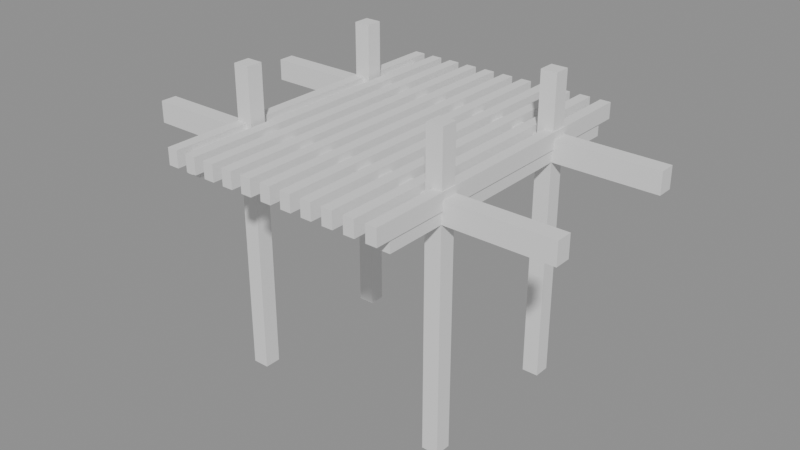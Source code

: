 # Source: p0159.blend  (saved by Blender 4.5.90; exported with 4.5.12 LTS)
import bpy
from mathutils import Matrix  # noqa: F401  (used for matrix-valued properties, if any)

bpy.ops.wm.read_factory_settings(use_empty=True)
scene = bpy.context.scene
scene.name = 'Scene'

# ---- collections
col_asset_p0159 = bpy.data.collections.new('Asset_p0159'); scene.collection.children.link(col_asset_p0159)

# ---- meshes
me_cube = bpy.data.meshes.new('Cube')
me_cube.from_pydata([(-0.15, -0.15, -2.8), (-0.15, -0.15, 2.8), (-0.15, 0.15, -2.8), (-0.15, 0.15, 2.8), (0.15, -0.15, -2.8), (0.15, -0.15, 2.8), (0.15, 0.15, -2.8), (0.15, 0.15, 2.8)], [], [(0, 1, 3, 2), (2, 3, 7, 6), (6, 7, 5, 4), (4, 5, 1, 0), (2, 6, 4, 0), (7, 3, 1, 5)])
_uv = me_cube.uv_layers.new(name='UVMap')
_uv.uv.foreach_set('vector', [0.375, 0.0, 0.625, 0.0, 0.625, 0.25, 0.375, 0.25, 0.375, 0.25, 0.625, 0.25, 0.625, 0.5, 0.375, 0.5, 0.375, 0.5, 0.625, 0.5, 0.625, 0.75, 0.375, 0.75, 0.375, 0.75, 0.625, 0.75, 0.625, 1.0, 0.375, 1.0, 0.125, 0.5, 0.375, 0.5, 0.375, 0.75, 0.125, 0.75, 0.625, 0.5, 0.875, 0.5, 0.875, 0.75, 0.625, 0.75])
me_cube.update()
me_cube_001 = bpy.data.meshes.new('Cube.001')
me_cube_001.from_pydata([(-0.15, -0.15, -2.8), (-0.15, -0.15, 2.8), (-0.15, 0.15, -2.8), (-0.15, 0.15, 2.8), (0.15, -0.15, -2.8), (0.15, -0.15, 2.8), (0.15, 0.15, -2.8), (0.15, 0.15, 2.8)], [], [(0, 1, 3, 2), (2, 3, 7, 6), (6, 7, 5, 4), (4, 5, 1, 0), (2, 6, 4, 0), (7, 3, 1, 5)])
_uv = me_cube_001.uv_layers.new(name='UVMap')
_uv.uv.foreach_set('vector', [0.375, 0.0, 0.625, 0.0, 0.625, 0.25, 0.375, 0.25, 0.375, 0.25, 0.625, 0.25, 0.625, 0.5, 0.375, 0.5, 0.375, 0.5, 0.625, 0.5, 0.625, 0.75, 0.375, 0.75, 0.375, 0.75, 0.625, 0.75, 0.625, 1.0, 0.375, 1.0, 0.125, 0.5, 0.375, 0.5, 0.375, 0.75, 0.125, 0.75, 0.625, 0.5, 0.875, 0.5, 0.875, 0.75, 0.625, 0.75])
me_cube_001.update()
me_cube_002 = bpy.data.meshes.new('Cube.002')
me_cube_002.from_pydata([(-0.15, -0.15, -2.8), (-0.15, -0.15, 2.8), (-0.15, 0.15, -2.8), (-0.15, 0.15, 2.8), (0.15, -0.15, -2.8), (0.15, -0.15, 2.8), (0.15, 0.15, -2.8), (0.15, 0.15, 2.8)], [], [(0, 1, 3, 2), (2, 3, 7, 6), (6, 7, 5, 4), (4, 5, 1, 0), (2, 6, 4, 0), (7, 3, 1, 5)])
_uv = me_cube_002.uv_layers.new(name='UVMap')
_uv.uv.foreach_set('vector', [0.375, 0.0, 0.625, 0.0, 0.625, 0.25, 0.375, 0.25, 0.375, 0.25, 0.625, 0.25, 0.625, 0.5, 0.375, 0.5, 0.375, 0.5, 0.625, 0.5, 0.625, 0.75, 0.375, 0.75, 0.375, 0.75, 0.625, 0.75, 0.625, 1.0, 0.375, 1.0, 0.125, 0.5, 0.375, 0.5, 0.375, 0.75, 0.125, 0.75, 0.625, 0.5, 0.875, 0.5, 0.875, 0.75, 0.625, 0.75])
me_cube_002.update()
me_cube_003 = bpy.data.meshes.new('Cube.003')
me_cube_003.from_pydata([(-0.15, -0.15, -2.8), (-0.15, -0.15, 2.8), (-0.15, 0.15, -2.8), (-0.15, 0.15, 2.8), (0.15, -0.15, -2.8), (0.15, -0.15, 2.8), (0.15, 0.15, -2.8), (0.15, 0.15, 2.8)], [], [(0, 1, 3, 2), (2, 3, 7, 6), (6, 7, 5, 4), (4, 5, 1, 0), (2, 6, 4, 0), (7, 3, 1, 5)])
_uv = me_cube_003.uv_layers.new(name='UVMap')
_uv.uv.foreach_set('vector', [0.375, 0.0, 0.625, 0.0, 0.625, 0.25, 0.375, 0.25, 0.375, 0.25, 0.625, 0.25, 0.625, 0.5, 0.375, 0.5, 0.375, 0.5, 0.625, 0.5, 0.625, 0.75, 0.375, 0.75, 0.375, 0.75, 0.625, 0.75, 0.625, 1.0, 0.375, 1.0, 0.125, 0.5, 0.375, 0.5, 0.375, 0.75, 0.125, 0.75, 0.625, 0.5, 0.875, 0.5, 0.875, 0.75, 0.625, 0.75])
me_cube_003.update()
me_cube_006 = bpy.data.meshes.new('Cube.006')
me_cube_006.from_pydata([(-0.15, -2.7, -0.2), (-0.15, -2.7, 0.2), (-0.15, 2.7, -0.2), (-0.15, 2.7, 0.2), (0.15, -2.7, -0.2), (0.15, -2.7, 0.2), (0.15, 2.7, -0.2), (0.15, 2.7, 0.2)], [], [(0, 1, 3, 2), (2, 3, 7, 6), (6, 7, 5, 4), (4, 5, 1, 0), (2, 6, 4, 0), (7, 3, 1, 5)])
_uv = me_cube_006.uv_layers.new(name='UVMap')
_uv.uv.foreach_set('vector', [0.375, 0.0, 0.625, 0.0, 0.625, 0.25, 0.375, 0.25, 0.375, 0.25, 0.625, 0.25, 0.625, 0.5, 0.375, 0.5, 0.375, 0.5, 0.625, 0.5, 0.625, 0.75, 0.375, 0.75, 0.375, 0.75, 0.625, 0.75, 0.625, 1.0, 0.375, 1.0, 0.125, 0.5, 0.375, 0.5, 0.375, 0.75, 0.125, 0.75, 0.625, 0.5, 0.875, 0.5, 0.875, 0.75, 0.625, 0.75])
me_cube_006.update()
me_cube_007 = bpy.data.meshes.new('Cube.007')
me_cube_007.from_pydata([(-0.15, -2.7, -0.2), (-0.15, -2.7, 0.2), (-0.15, 2.7, -0.2), (-0.15, 2.7, 0.2), (0.15, -2.7, -0.2), (0.15, -2.7, 0.2), (0.15, 2.7, -0.2), (0.15, 2.7, 0.2)], [], [(0, 1, 3, 2), (2, 3, 7, 6), (6, 7, 5, 4), (4, 5, 1, 0), (2, 6, 4, 0), (7, 3, 1, 5)])
_uv = me_cube_007.uv_layers.new(name='UVMap')
_uv.uv.foreach_set('vector', [0.375, 0.0, 0.625, 0.0, 0.625, 0.25, 0.375, 0.25, 0.375, 0.25, 0.625, 0.25, 0.625, 0.5, 0.375, 0.5, 0.375, 0.5, 0.625, 0.5, 0.625, 0.75, 0.375, 0.75, 0.375, 0.75, 0.625, 0.75, 0.625, 1.0, 0.375, 1.0, 0.125, 0.5, 0.375, 0.5, 0.375, 0.75, 0.125, 0.75, 0.625, 0.5, 0.875, 0.5, 0.875, 0.75, 0.625, 0.75])
me_cube_007.update()
me_cube_004 = bpy.data.meshes.new('Cube.004')
me_cube_004.from_pydata([(-4.0, -0.15, -0.2), (-4.0, -0.15, 0.2), (-4.0, 0.15, -0.2), (-4.0, 0.15, 0.2), (4.0, -0.15, -0.2), (4.0, -0.15, 0.2), (4.0, 0.15, -0.2), (4.0, 0.15, 0.2)], [], [(0, 1, 3, 2), (2, 3, 7, 6), (6, 7, 5, 4), (4, 5, 1, 0), (2, 6, 4, 0), (7, 3, 1, 5)])
_uv = me_cube_004.uv_layers.new(name='UVMap')
_uv.uv.foreach_set('vector', [0.375, 0.0, 0.625, 0.0, 0.625, 0.25, 0.375, 0.25, 0.375, 0.25, 0.625, 0.25, 0.625, 0.5, 0.375, 0.5, 0.375, 0.5, 0.625, 0.5, 0.625, 0.75, 0.375, 0.75, 0.375, 0.75, 0.625, 0.75, 0.625, 1.0, 0.375, 1.0, 0.125, 0.5, 0.375, 0.5, 0.375, 0.75, 0.125, 0.75, 0.625, 0.5, 0.875, 0.5, 0.875, 0.75, 0.625, 0.75])
me_cube_004.update()
me_cube_005 = bpy.data.meshes.new('Cube.005')
me_cube_005.from_pydata([(-4.0, -0.15, -0.2), (-4.0, -0.15, 0.2), (-4.0, 0.15, -0.2), (-4.0, 0.15, 0.2), (4.0, -0.15, -0.2), (4.0, -0.15, 0.2), (4.0, 0.15, -0.2), (4.0, 0.15, 0.2)], [], [(0, 1, 3, 2), (2, 3, 7, 6), (6, 7, 5, 4), (4, 5, 1, 0), (2, 6, 4, 0), (7, 3, 1, 5)])
_uv = me_cube_005.uv_layers.new(name='UVMap')
_uv.uv.foreach_set('vector', [0.375, 0.0, 0.625, 0.0, 0.625, 0.25, 0.375, 0.25, 0.375, 0.25, 0.625, 0.25, 0.625, 0.5, 0.375, 0.5, 0.375, 0.5, 0.625, 0.5, 0.625, 0.75, 0.375, 0.75, 0.375, 0.75, 0.625, 0.75, 0.625, 1.0, 0.375, 1.0, 0.125, 0.5, 0.375, 0.5, 0.375, 0.75, 0.125, 0.75, 0.625, 0.5, 0.875, 0.5, 0.875, 0.75, 0.625, 0.75])
me_cube_005.update()
me_cube_008 = bpy.data.meshes.new('Cube.008')
me_cube_008.from_pydata([(-0.1, -3.0, -0.15), (-0.1, -3.0, 0.15), (-0.1, 3.0, -0.15), (-0.1, 3.0, 0.15), (0.1, -3.0, -0.15), (0.1, -3.0, 0.15), (0.1, 3.0, -0.15), (0.1, 3.0, 0.15)], [], [(0, 1, 3, 2), (2, 3, 7, 6), (6, 7, 5, 4), (4, 5, 1, 0), (2, 6, 4, 0), (7, 3, 1, 5)])
_uv = me_cube_008.uv_layers.new(name='UVMap')
_uv.uv.foreach_set('vector', [0.375, 0.0, 0.625, 0.0, 0.625, 0.25, 0.375, 0.25, 0.375, 0.25, 0.625, 0.25, 0.625, 0.5, 0.375, 0.5, 0.375, 0.5, 0.625, 0.5, 0.625, 0.75, 0.375, 0.75, 0.375, 0.75, 0.625, 0.75, 0.625, 1.0, 0.375, 1.0, 0.125, 0.5, 0.375, 0.5, 0.375, 0.75, 0.125, 0.75, 0.625, 0.5, 0.875, 0.5, 0.875, 0.75, 0.625, 0.75])
me_cube_008.update()
me_cube_017 = bpy.data.meshes.new('Cube.017')
me_cube_017.from_pydata([(-0.1, -3.0, -0.15), (-0.1, -3.0, 0.15), (-0.1, 3.0, -0.15), (-0.1, 3.0, 0.15), (0.1, -3.0, -0.15), (0.1, -3.0, 0.15), (0.1, 3.0, -0.15), (0.1, 3.0, 0.15)], [], [(0, 1, 3, 2), (2, 3, 7, 6), (6, 7, 5, 4), (4, 5, 1, 0), (2, 6, 4, 0), (7, 3, 1, 5)])
_uv = me_cube_017.uv_layers.new(name='UVMap')
_uv.uv.foreach_set('vector', [0.375, 0.0, 0.625, 0.0, 0.625, 0.25, 0.375, 0.25, 0.375, 0.25, 0.625, 0.25, 0.625, 0.5, 0.375, 0.5, 0.375, 0.5, 0.625, 0.5, 0.625, 0.75, 0.375, 0.75, 0.375, 0.75, 0.625, 0.75, 0.625, 1.0, 0.375, 1.0, 0.125, 0.5, 0.375, 0.5, 0.375, 0.75, 0.125, 0.75, 0.625, 0.5, 0.875, 0.5, 0.875, 0.75, 0.625, 0.75])
me_cube_017.update()
me_cube_018 = bpy.data.meshes.new('Cube.018')
me_cube_018.from_pydata([(-0.1, -3.0, -0.15), (-0.1, -3.0, 0.15), (-0.1, 3.0, -0.15), (-0.1, 3.0, 0.15), (0.1, -3.0, -0.15), (0.1, -3.0, 0.15), (0.1, 3.0, -0.15), (0.1, 3.0, 0.15)], [], [(0, 1, 3, 2), (2, 3, 7, 6), (6, 7, 5, 4), (4, 5, 1, 0), (2, 6, 4, 0), (7, 3, 1, 5)])
_uv = me_cube_018.uv_layers.new(name='UVMap')
_uv.uv.foreach_set('vector', [0.375, 0.0, 0.625, 0.0, 0.625, 0.25, 0.375, 0.25, 0.375, 0.25, 0.625, 0.25, 0.625, 0.5, 0.375, 0.5, 0.375, 0.5, 0.625, 0.5, 0.625, 0.75, 0.375, 0.75, 0.375, 0.75, 0.625, 0.75, 0.625, 1.0, 0.375, 1.0, 0.125, 0.5, 0.375, 0.5, 0.375, 0.75, 0.125, 0.75, 0.625, 0.5, 0.875, 0.5, 0.875, 0.75, 0.625, 0.75])
me_cube_018.update()
me_cube_009 = bpy.data.meshes.new('Cube.009')
me_cube_009.from_pydata([(-0.1, -3.0, -0.15), (-0.1, -3.0, 0.15), (-0.1, 3.0, -0.15), (-0.1, 3.0, 0.15), (0.1, -3.0, -0.15), (0.1, -3.0, 0.15), (0.1, 3.0, -0.15), (0.1, 3.0, 0.15)], [], [(0, 1, 3, 2), (2, 3, 7, 6), (6, 7, 5, 4), (4, 5, 1, 0), (2, 6, 4, 0), (7, 3, 1, 5)])
_uv = me_cube_009.uv_layers.new(name='UVMap')
_uv.uv.foreach_set('vector', [0.375, 0.0, 0.625, 0.0, 0.625, 0.25, 0.375, 0.25, 0.375, 0.25, 0.625, 0.25, 0.625, 0.5, 0.375, 0.5, 0.375, 0.5, 0.625, 0.5, 0.625, 0.75, 0.375, 0.75, 0.375, 0.75, 0.625, 0.75, 0.625, 1.0, 0.375, 1.0, 0.125, 0.5, 0.375, 0.5, 0.375, 0.75, 0.125, 0.75, 0.625, 0.5, 0.875, 0.5, 0.875, 0.75, 0.625, 0.75])
me_cube_009.update()
me_cube_010 = bpy.data.meshes.new('Cube.010')
me_cube_010.from_pydata([(-0.1, -3.0, -0.15), (-0.1, -3.0, 0.15), (-0.1, 3.0, -0.15), (-0.1, 3.0, 0.15), (0.1, -3.0, -0.15), (0.1, -3.0, 0.15), (0.1, 3.0, -0.15), (0.1, 3.0, 0.15)], [], [(0, 1, 3, 2), (2, 3, 7, 6), (6, 7, 5, 4), (4, 5, 1, 0), (2, 6, 4, 0), (7, 3, 1, 5)])
_uv = me_cube_010.uv_layers.new(name='UVMap')
_uv.uv.foreach_set('vector', [0.375, 0.0, 0.625, 0.0, 0.625, 0.25, 0.375, 0.25, 0.375, 0.25, 0.625, 0.25, 0.625, 0.5, 0.375, 0.5, 0.375, 0.5, 0.625, 0.5, 0.625, 0.75, 0.375, 0.75, 0.375, 0.75, 0.625, 0.75, 0.625, 1.0, 0.375, 1.0, 0.125, 0.5, 0.375, 0.5, 0.375, 0.75, 0.125, 0.75, 0.625, 0.5, 0.875, 0.5, 0.875, 0.75, 0.625, 0.75])
me_cube_010.update()
me_cube_011 = bpy.data.meshes.new('Cube.011')
me_cube_011.from_pydata([(-0.1, -3.0, -0.15), (-0.1, -3.0, 0.15), (-0.1, 3.0, -0.15), (-0.1, 3.0, 0.15), (0.1, -3.0, -0.15), (0.1, -3.0, 0.15), (0.1, 3.0, -0.15), (0.1, 3.0, 0.15)], [], [(0, 1, 3, 2), (2, 3, 7, 6), (6, 7, 5, 4), (4, 5, 1, 0), (2, 6, 4, 0), (7, 3, 1, 5)])
_uv = me_cube_011.uv_layers.new(name='UVMap')
_uv.uv.foreach_set('vector', [0.375, 0.0, 0.625, 0.0, 0.625, 0.25, 0.375, 0.25, 0.375, 0.25, 0.625, 0.25, 0.625, 0.5, 0.375, 0.5, 0.375, 0.5, 0.625, 0.5, 0.625, 0.75, 0.375, 0.75, 0.375, 0.75, 0.625, 0.75, 0.625, 1.0, 0.375, 1.0, 0.125, 0.5, 0.375, 0.5, 0.375, 0.75, 0.125, 0.75, 0.625, 0.5, 0.875, 0.5, 0.875, 0.75, 0.625, 0.75])
me_cube_011.update()
me_cube_012 = bpy.data.meshes.new('Cube.012')
me_cube_012.from_pydata([(-0.1, -3.0, -0.15), (-0.1, -3.0, 0.15), (-0.1, 3.0, -0.15), (-0.1, 3.0, 0.15), (0.1, -3.0, -0.15), (0.1, -3.0, 0.15), (0.1, 3.0, -0.15), (0.1, 3.0, 0.15)], [], [(0, 1, 3, 2), (2, 3, 7, 6), (6, 7, 5, 4), (4, 5, 1, 0), (2, 6, 4, 0), (7, 3, 1, 5)])
_uv = me_cube_012.uv_layers.new(name='UVMap')
_uv.uv.foreach_set('vector', [0.375, 0.0, 0.625, 0.0, 0.625, 0.25, 0.375, 0.25, 0.375, 0.25, 0.625, 0.25, 0.625, 0.5, 0.375, 0.5, 0.375, 0.5, 0.625, 0.5, 0.625, 0.75, 0.375, 0.75, 0.375, 0.75, 0.625, 0.75, 0.625, 1.0, 0.375, 1.0, 0.125, 0.5, 0.375, 0.5, 0.375, 0.75, 0.125, 0.75, 0.625, 0.5, 0.875, 0.5, 0.875, 0.75, 0.625, 0.75])
me_cube_012.update()
me_cube_013 = bpy.data.meshes.new('Cube.013')
me_cube_013.from_pydata([(-0.1, -3.0, -0.15), (-0.1, -3.0, 0.15), (-0.1, 3.0, -0.15), (-0.1, 3.0, 0.15), (0.1, -3.0, -0.15), (0.1, -3.0, 0.15), (0.1, 3.0, -0.15), (0.1, 3.0, 0.15)], [], [(0, 1, 3, 2), (2, 3, 7, 6), (6, 7, 5, 4), (4, 5, 1, 0), (2, 6, 4, 0), (7, 3, 1, 5)])
_uv = me_cube_013.uv_layers.new(name='UVMap')
_uv.uv.foreach_set('vector', [0.375, 0.0, 0.625, 0.0, 0.625, 0.25, 0.375, 0.25, 0.375, 0.25, 0.625, 0.25, 0.625, 0.5, 0.375, 0.5, 0.375, 0.5, 0.625, 0.5, 0.625, 0.75, 0.375, 0.75, 0.375, 0.75, 0.625, 0.75, 0.625, 1.0, 0.375, 1.0, 0.125, 0.5, 0.375, 0.5, 0.375, 0.75, 0.125, 0.75, 0.625, 0.5, 0.875, 0.5, 0.875, 0.75, 0.625, 0.75])
me_cube_013.update()
me_cube_014 = bpy.data.meshes.new('Cube.014')
me_cube_014.from_pydata([(-0.1, -3.0, -0.15), (-0.1, -3.0, 0.15), (-0.1, 3.0, -0.15), (-0.1, 3.0, 0.15), (0.1, -3.0, -0.15), (0.1, -3.0, 0.15), (0.1, 3.0, -0.15), (0.1, 3.0, 0.15)], [], [(0, 1, 3, 2), (2, 3, 7, 6), (6, 7, 5, 4), (4, 5, 1, 0), (2, 6, 4, 0), (7, 3, 1, 5)])
_uv = me_cube_014.uv_layers.new(name='UVMap')
_uv.uv.foreach_set('vector', [0.375, 0.0, 0.625, 0.0, 0.625, 0.25, 0.375, 0.25, 0.375, 0.25, 0.625, 0.25, 0.625, 0.5, 0.375, 0.5, 0.375, 0.5, 0.625, 0.5, 0.625, 0.75, 0.375, 0.75, 0.375, 0.75, 0.625, 0.75, 0.625, 1.0, 0.375, 1.0, 0.125, 0.5, 0.375, 0.5, 0.375, 0.75, 0.125, 0.75, 0.625, 0.5, 0.875, 0.5, 0.875, 0.75, 0.625, 0.75])
me_cube_014.update()
me_cube_015 = bpy.data.meshes.new('Cube.015')
me_cube_015.from_pydata([(-0.1, -3.0, -0.15), (-0.1, -3.0, 0.15), (-0.1, 3.0, -0.15), (-0.1, 3.0, 0.15), (0.1, -3.0, -0.15), (0.1, -3.0, 0.15), (0.1, 3.0, -0.15), (0.1, 3.0, 0.15)], [], [(0, 1, 3, 2), (2, 3, 7, 6), (6, 7, 5, 4), (4, 5, 1, 0), (2, 6, 4, 0), (7, 3, 1, 5)])
_uv = me_cube_015.uv_layers.new(name='UVMap')
_uv.uv.foreach_set('vector', [0.375, 0.0, 0.625, 0.0, 0.625, 0.25, 0.375, 0.25, 0.375, 0.25, 0.625, 0.25, 0.625, 0.5, 0.375, 0.5, 0.375, 0.5, 0.625, 0.5, 0.625, 0.75, 0.375, 0.75, 0.375, 0.75, 0.625, 0.75, 0.625, 1.0, 0.375, 1.0, 0.125, 0.5, 0.375, 0.5, 0.375, 0.75, 0.125, 0.75, 0.625, 0.5, 0.875, 0.5, 0.875, 0.75, 0.625, 0.75])
me_cube_015.update()
me_cube_016 = bpy.data.meshes.new('Cube.016')
me_cube_016.from_pydata([(-0.1, -3.0, -0.15), (-0.1, -3.0, 0.15), (-0.1, 3.0, -0.15), (-0.1, 3.0, 0.15), (0.1, -3.0, -0.15), (0.1, -3.0, 0.15), (0.1, 3.0, -0.15), (0.1, 3.0, 0.15)], [], [(0, 1, 3, 2), (2, 3, 7, 6), (6, 7, 5, 4), (4, 5, 1, 0), (2, 6, 4, 0), (7, 3, 1, 5)])
_uv = me_cube_016.uv_layers.new(name='UVMap')
_uv.uv.foreach_set('vector', [0.375, 0.0, 0.625, 0.0, 0.625, 0.25, 0.375, 0.25, 0.375, 0.25, 0.625, 0.25, 0.625, 0.5, 0.375, 0.5, 0.375, 0.5, 0.625, 0.5, 0.625, 0.75, 0.375, 0.75, 0.375, 0.75, 0.625, 0.75, 0.625, 1.0, 0.375, 1.0, 0.125, 0.5, 0.375, 0.5, 0.375, 0.75, 0.125, 0.75, 0.625, 0.5, 0.875, 0.5, 0.875, 0.75, 0.625, 0.75])
me_cube_016.update()

# ---- objects
ob_poste_1 = bpy.data.objects.new('Poste_1', me_cube)
ob_poste_2 = bpy.data.objects.new('Poste_2', me_cube_001)
ob_poste_3 = bpy.data.objects.new('Poste_3', me_cube_002)
ob_poste_4 = bpy.data.objects.new('Poste_4', me_cube_003)
ob_viga_corta_1 = bpy.data.objects.new('Viga_Corta_1', me_cube_006)
ob_viga_corta_2 = bpy.data.objects.new('Viga_Corta_2', me_cube_007)
ob_viga_larga_1 = bpy.data.objects.new('Viga_Larga_1', me_cube_004)
ob_viga_larga_2 = bpy.data.objects.new('Viga_Larga_2', me_cube_005)
ob_vigueta_1 = bpy.data.objects.new('Vigueta_1', me_cube_008)
ob_vigueta_10 = bpy.data.objects.new('Vigueta_10', me_cube_017)
ob_vigueta_11 = bpy.data.objects.new('Vigueta_11', me_cube_018)
ob_vigueta_2 = bpy.data.objects.new('Vigueta_2', me_cube_009)
ob_vigueta_3 = bpy.data.objects.new('Vigueta_3', me_cube_010)
ob_vigueta_4 = bpy.data.objects.new('Vigueta_4', me_cube_011)
ob_vigueta_5 = bpy.data.objects.new('Vigueta_5', me_cube_012)
ob_vigueta_6 = bpy.data.objects.new('Vigueta_6', me_cube_013)
ob_vigueta_7 = bpy.data.objects.new('Vigueta_7', me_cube_014)
ob_vigueta_8 = bpy.data.objects.new('Vigueta_8', me_cube_015)
ob_vigueta_9 = bpy.data.objects.new('Vigueta_9', me_cube_016)

# ---- transforms, parenting, visibility, modifiers, constraints
ob_poste_1.location = (-1.925, -1.425, 1.4)
ob_poste_2.location = (1.925, -1.425, 1.4)
ob_poste_3.location = (1.925, 1.425, 1.4)
ob_poste_4.location = (-1.925, 1.425, 1.4)
ob_viga_corta_1.location = (-1.925, 0.0, 2.9)
ob_viga_corta_2.location = (1.925, 0.0, 2.9)
ob_viga_larga_1.location = (0.0, -1.425, 2.9)
ob_viga_larga_2.location = (0.0, 1.425, 2.9)
ob_vigueta_1.location = (-2.0, 0.0, 3.075)
ob_vigueta_10.location = (1.6, 0.0, 3.075)
ob_vigueta_11.location = (2.0, 0.0, 3.075)
ob_vigueta_2.location = (-1.6, 0.0, 3.075)
ob_vigueta_3.location = (-1.2, 0.0, 3.075)
ob_vigueta_4.location = (-0.8, 0.0, 3.075)
ob_vigueta_5.location = (-0.4, 0.0, 3.075)
ob_vigueta_6.location = (0.0, 0.0, 3.075)
ob_vigueta_7.location = (0.4, 0.0, 3.075)
ob_vigueta_8.location = (0.8, 0.0, 3.075)
ob_vigueta_9.location = (1.2, 0.0, 3.075)

# ---- collection membership
col_asset_p0159.objects.link(ob_poste_1)
col_asset_p0159.objects.link(ob_poste_2)
col_asset_p0159.objects.link(ob_poste_3)
col_asset_p0159.objects.link(ob_poste_4)
col_asset_p0159.objects.link(ob_viga_corta_1)
col_asset_p0159.objects.link(ob_viga_corta_2)
col_asset_p0159.objects.link(ob_viga_larga_1)
col_asset_p0159.objects.link(ob_viga_larga_2)
col_asset_p0159.objects.link(ob_vigueta_1)
col_asset_p0159.objects.link(ob_vigueta_10)
col_asset_p0159.objects.link(ob_vigueta_11)
col_asset_p0159.objects.link(ob_vigueta_2)
col_asset_p0159.objects.link(ob_vigueta_3)
col_asset_p0159.objects.link(ob_vigueta_4)
col_asset_p0159.objects.link(ob_vigueta_5)
col_asset_p0159.objects.link(ob_vigueta_6)
col_asset_p0159.objects.link(ob_vigueta_7)
col_asset_p0159.objects.link(ob_vigueta_8)
col_asset_p0159.objects.link(ob_vigueta_9)

# ---- scene / render settings (as saved in the file)
scene.frame_start = 1; scene.frame_end = 250; scene.frame_set(1)
scene.render.engine = 'BLENDER_EEVEE_NEXT'
bpy.context.view_layer.update()

# ---- added for rendering (the .blend has no active camera and no usable light): camera, sun + grey world if the file has none
cam_auto = bpy.data.cameras.new('AutoCamera')
cam_auto.lens = 50.0
cam_auto.sensor_width = 36.0
cam_auto.clip_end = 1000.0
ob_auto_camera = bpy.data.objects.new('AutoCamera', cam_auto)
scene.collection.objects.link(ob_auto_camera)
ob_auto_camera.location = (10.6042, -12.7251, 9.88338)
ob_auto_camera.rotation_euler = (1.09748, -7.21219e-08, 0.694738)
scene.camera = ob_auto_camera
light_auto_sun = bpy.data.lights.new('AutoSun', 'SUN')
light_auto_sun.energy = 3.0
light_auto_sun.angle = 0.0523599
ob_auto_sun = bpy.data.objects.new('AutoSun', light_auto_sun)
scene.collection.objects.link(ob_auto_sun)
ob_auto_sun.rotation_euler = (0.872665, 0.174533, 0.523599)
if scene.world is None:
    world_auto = bpy.data.worlds.new('AutoWorld')
    world_auto.color = (0.3, 0.3, 0.3)
    scene.world = world_auto
bpy.context.view_layer.update()
